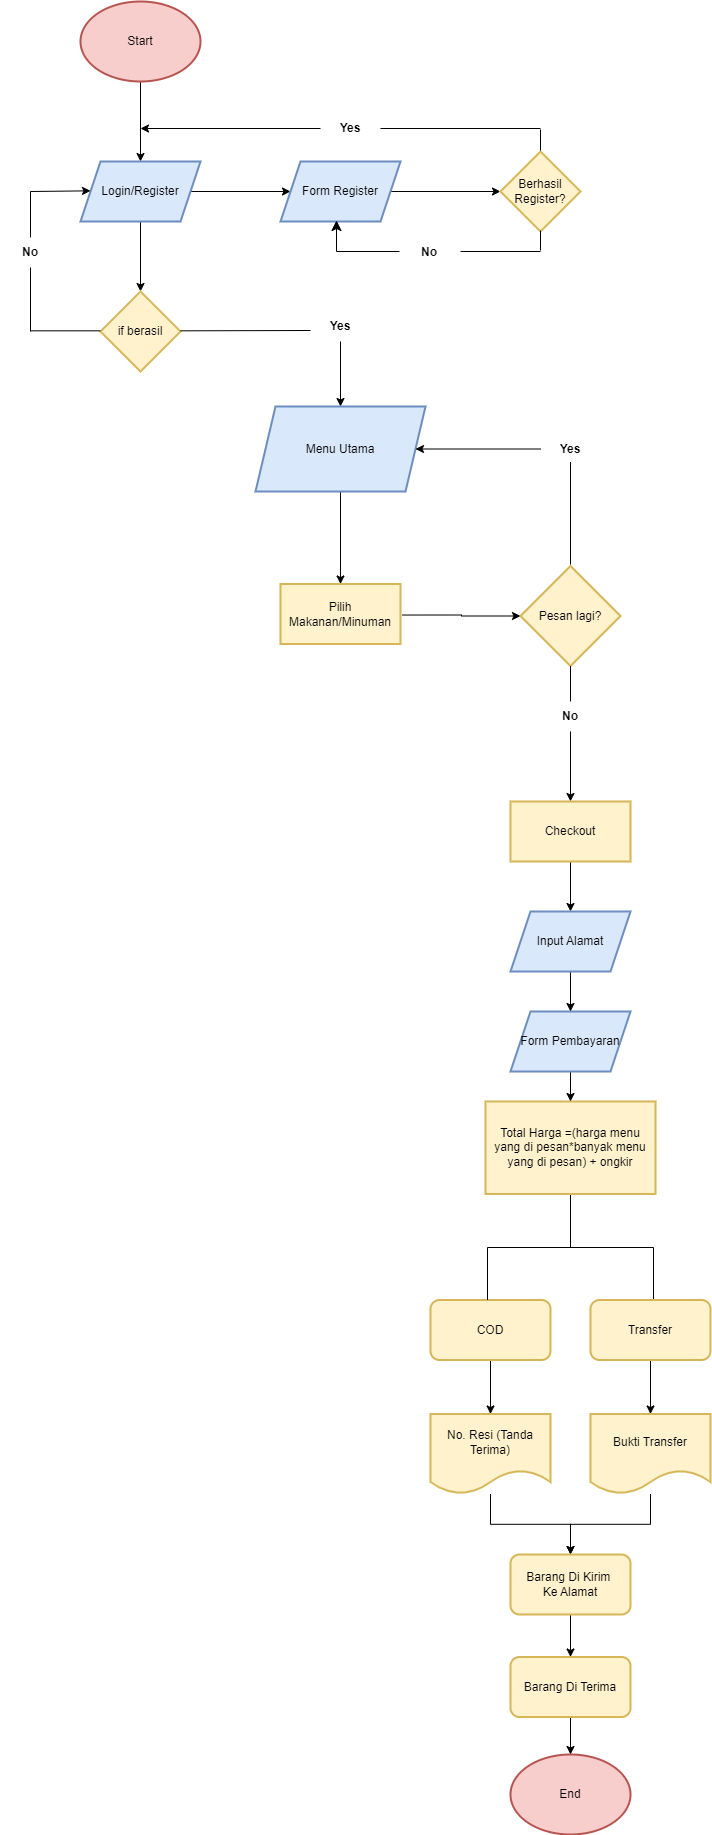

The diagram above was exported from draw.io. Its source (the exported page's mxGraphModel, read from the mxfile embedded in the PNG):
<mxGraphModel dx="2489" dy="1076" grid="1" gridSize="10" guides="1" tooltips="1" connect="1" arrows="1" fold="1" page="1" pageScale="1" pageWidth="827" pageHeight="1169" math="0" shadow="0">
  <root>
    <mxCell id="0" />
    <mxCell id="1" parent="0" />
    <mxCell id="oNgZ7wjqEaEcnt4NYckE-4" value="" style="edgeStyle=orthogonalEdgeStyle;rounded=0;orthogonalLoop=1;jettySize=auto;html=1;" parent="1" target="oNgZ7wjqEaEcnt4NYckE-3" edge="1">
      <mxGeometry relative="1" as="geometry">
        <mxPoint x="190" y="100" as="sourcePoint" />
      </mxGeometry>
    </mxCell>
    <mxCell id="oNgZ7wjqEaEcnt4NYckE-6" value="" style="edgeStyle=orthogonalEdgeStyle;rounded=0;orthogonalLoop=1;jettySize=auto;html=1;" parent="1" source="oNgZ7wjqEaEcnt4NYckE-3" target="oNgZ7wjqEaEcnt4NYckE-5" edge="1">
      <mxGeometry relative="1" as="geometry" />
    </mxCell>
    <mxCell id="oNgZ7wjqEaEcnt4NYckE-8" value="" style="edgeStyle=orthogonalEdgeStyle;rounded=0;orthogonalLoop=1;jettySize=auto;html=1;" parent="1" source="oNgZ7wjqEaEcnt4NYckE-3" target="oNgZ7wjqEaEcnt4NYckE-7" edge="1">
      <mxGeometry relative="1" as="geometry" />
    </mxCell>
    <mxCell id="oNgZ7wjqEaEcnt4NYckE-3" value="Login/Register" style="shape=parallelogram;perimeter=parallelogramPerimeter;whiteSpace=wrap;html=1;fixedSize=1;strokeWidth=2;fillColor=#dae8fc;strokeColor=#6c8ebf;" parent="1" vertex="1">
      <mxGeometry x="130" y="180" width="120" height="60" as="geometry" />
    </mxCell>
    <mxCell id="oNgZ7wjqEaEcnt4NYckE-5" value="if berasil" style="rhombus;whiteSpace=wrap;html=1;strokeWidth=2;fillColor=#fff2cc;strokeColor=#d6b656;" parent="1" vertex="1">
      <mxGeometry x="150" y="310" width="80" height="80" as="geometry" />
    </mxCell>
    <mxCell id="oNgZ7wjqEaEcnt4NYckE-10" value="" style="edgeStyle=orthogonalEdgeStyle;rounded=0;orthogonalLoop=1;jettySize=auto;html=1;" parent="1" source="oNgZ7wjqEaEcnt4NYckE-7" target="oNgZ7wjqEaEcnt4NYckE-9" edge="1">
      <mxGeometry relative="1" as="geometry" />
    </mxCell>
    <mxCell id="oNgZ7wjqEaEcnt4NYckE-7" value="Form Register" style="shape=parallelogram;perimeter=parallelogramPerimeter;whiteSpace=wrap;html=1;fixedSize=1;strokeWidth=2;fillColor=#dae8fc;strokeColor=#6c8ebf;" parent="1" vertex="1">
      <mxGeometry x="330" y="180" width="120" height="60" as="geometry" />
    </mxCell>
    <mxCell id="oNgZ7wjqEaEcnt4NYckE-9" value="Berhasil Register?" style="rhombus;whiteSpace=wrap;html=1;strokeWidth=2;fillColor=#fff2cc;strokeColor=#d6b656;" parent="1" vertex="1">
      <mxGeometry x="550" y="170" width="80" height="80" as="geometry" />
    </mxCell>
    <mxCell id="oNgZ7wjqEaEcnt4NYckE-15" value="" style="group" parent="1" vertex="1" connectable="0">
      <mxGeometry x="386" y="239" width="204" height="41" as="geometry" />
    </mxCell>
    <mxCell id="oNgZ7wjqEaEcnt4NYckE-12" value="" style="edgeStyle=segmentEdgeStyle;endArrow=classic;html=1;curved=0;rounded=0;endSize=8;startSize=8;entryX=0.75;entryY=1;entryDx=0;entryDy=0;startArrow=none;" parent="oNgZ7wjqEaEcnt4NYckE-15" source="oNgZ7wjqEaEcnt4NYckE-20" edge="1">
      <mxGeometry width="50" height="50" relative="1" as="geometry">
        <mxPoint x="204" y="30" as="sourcePoint" />
        <mxPoint as="targetPoint" />
        <Array as="points">
          <mxPoint y="31" />
        </Array>
      </mxGeometry>
    </mxCell>
    <mxCell id="oNgZ7wjqEaEcnt4NYckE-14" value="" style="endArrow=none;html=1;rounded=0;" parent="oNgZ7wjqEaEcnt4NYckE-15" edge="1">
      <mxGeometry width="50" height="50" relative="1" as="geometry">
        <mxPoint x="204" y="30" as="sourcePoint" />
        <mxPoint x="204" y="10" as="targetPoint" />
      </mxGeometry>
    </mxCell>
    <mxCell id="oNgZ7wjqEaEcnt4NYckE-20" value="&lt;b&gt;No&lt;/b&gt;" style="text;html=1;strokeColor=none;fillColor=none;align=center;verticalAlign=middle;whiteSpace=wrap;rounded=0;" parent="oNgZ7wjqEaEcnt4NYckE-15" vertex="1">
      <mxGeometry x="63" y="17" width="60" height="30" as="geometry" />
    </mxCell>
    <mxCell id="oNgZ7wjqEaEcnt4NYckE-23" value="" style="endArrow=none;html=1;rounded=0;" parent="oNgZ7wjqEaEcnt4NYckE-15" edge="1">
      <mxGeometry width="50" height="50" relative="1" as="geometry">
        <mxPoint x="124" y="31" as="sourcePoint" />
        <mxPoint x="204" y="31" as="targetPoint" />
      </mxGeometry>
    </mxCell>
    <mxCell id="oNgZ7wjqEaEcnt4NYckE-16" value="" style="endArrow=none;html=1;rounded=0;" parent="1" edge="1">
      <mxGeometry width="50" height="50" relative="1" as="geometry">
        <mxPoint x="590" y="169" as="sourcePoint" />
        <mxPoint x="590" y="148" as="targetPoint" />
      </mxGeometry>
    </mxCell>
    <mxCell id="oNgZ7wjqEaEcnt4NYckE-17" value="" style="endArrow=classic;html=1;rounded=0;startArrow=none;" parent="1" source="oNgZ7wjqEaEcnt4NYckE-18" edge="1">
      <mxGeometry width="50" height="50" relative="1" as="geometry">
        <mxPoint x="590" y="147" as="sourcePoint" />
        <mxPoint x="190" y="147" as="targetPoint" />
      </mxGeometry>
    </mxCell>
    <mxCell id="oNgZ7wjqEaEcnt4NYckE-19" value="" style="endArrow=none;html=1;rounded=0;" parent="1" target="oNgZ7wjqEaEcnt4NYckE-18" edge="1">
      <mxGeometry width="50" height="50" relative="1" as="geometry">
        <mxPoint x="590" y="147" as="sourcePoint" />
        <mxPoint x="190" y="147" as="targetPoint" />
      </mxGeometry>
    </mxCell>
    <mxCell id="oNgZ7wjqEaEcnt4NYckE-18" value="&lt;b&gt;Yes&lt;/b&gt;" style="text;html=1;strokeColor=none;fillColor=none;align=center;verticalAlign=middle;whiteSpace=wrap;rounded=0;" parent="1" vertex="1">
      <mxGeometry x="370" y="132" width="60" height="30" as="geometry" />
    </mxCell>
    <mxCell id="oNgZ7wjqEaEcnt4NYckE-25" value="" style="edgeStyle=none;orthogonalLoop=1;jettySize=auto;html=1;rounded=0;" parent="1" edge="1">
      <mxGeometry width="100" relative="1" as="geometry">
        <mxPoint x="80" y="210" as="sourcePoint" />
        <mxPoint x="140" y="209.33" as="targetPoint" />
        <Array as="points" />
      </mxGeometry>
    </mxCell>
    <mxCell id="oNgZ7wjqEaEcnt4NYckE-26" value="" style="endArrow=none;html=1;rounded=0;startArrow=none;" parent="1" source="oNgZ7wjqEaEcnt4NYckE-28" edge="1">
      <mxGeometry width="50" height="50" relative="1" as="geometry">
        <mxPoint x="80" y="350" as="sourcePoint" />
        <mxPoint x="80" y="210" as="targetPoint" />
      </mxGeometry>
    </mxCell>
    <mxCell id="oNgZ7wjqEaEcnt4NYckE-27" value="" style="endArrow=none;html=1;rounded=0;" parent="1" edge="1">
      <mxGeometry width="50" height="50" relative="1" as="geometry">
        <mxPoint x="80" y="349.33" as="sourcePoint" />
        <mxPoint x="150" y="349.33" as="targetPoint" />
      </mxGeometry>
    </mxCell>
    <mxCell id="oNgZ7wjqEaEcnt4NYckE-29" value="" style="endArrow=none;html=1;rounded=0;" parent="1" target="oNgZ7wjqEaEcnt4NYckE-28" edge="1">
      <mxGeometry width="50" height="50" relative="1" as="geometry">
        <mxPoint x="80" y="350" as="sourcePoint" />
        <mxPoint x="80" y="210" as="targetPoint" />
      </mxGeometry>
    </mxCell>
    <mxCell id="oNgZ7wjqEaEcnt4NYckE-28" value="&lt;b&gt;No&lt;/b&gt;" style="text;html=1;strokeColor=none;fillColor=none;align=center;verticalAlign=middle;whiteSpace=wrap;rounded=0;" parent="1" vertex="1">
      <mxGeometry x="50" y="256" width="60" height="30" as="geometry" />
    </mxCell>
    <mxCell id="oNgZ7wjqEaEcnt4NYckE-30" value="" style="endArrow=none;html=1;rounded=0;" parent="1" edge="1">
      <mxGeometry width="50" height="50" relative="1" as="geometry">
        <mxPoint x="230" y="349.33" as="sourcePoint" />
        <mxPoint x="360" y="349" as="targetPoint" />
      </mxGeometry>
    </mxCell>
    <mxCell id="oNgZ7wjqEaEcnt4NYckE-37" value="" style="edgeStyle=orthogonalEdgeStyle;rounded=0;orthogonalLoop=1;jettySize=auto;html=1;" parent="1" source="oNgZ7wjqEaEcnt4NYckE-35" target="oNgZ7wjqEaEcnt4NYckE-36" edge="1">
      <mxGeometry relative="1" as="geometry" />
    </mxCell>
    <mxCell id="oNgZ7wjqEaEcnt4NYckE-35" value="&lt;b&gt;Yes&lt;/b&gt;" style="text;html=1;strokeColor=none;fillColor=none;align=center;verticalAlign=middle;whiteSpace=wrap;rounded=0;" parent="1" vertex="1">
      <mxGeometry x="360" y="330" width="60" height="30" as="geometry" />
    </mxCell>
    <mxCell id="oNgZ7wjqEaEcnt4NYckE-40" value="" style="edgeStyle=orthogonalEdgeStyle;rounded=0;orthogonalLoop=1;jettySize=auto;html=1;fontFamily=Helvetica;fontSize=12;fontColor=default;entryX=0;entryY=0.5;entryDx=0;entryDy=0;entryPerimeter=0;" parent="1" target="oNgZ7wjqEaEcnt4NYckE-80" edge="1">
      <mxGeometry relative="1" as="geometry">
        <mxPoint x="451.9921568627451" y="633.5333333333333" as="sourcePoint" />
        <mxPoint x="567" y="633.5333333333333" as="targetPoint" />
      </mxGeometry>
    </mxCell>
    <mxCell id="oNgZ7wjqEaEcnt4NYckE-87" value="" style="edgeStyle=orthogonalEdgeStyle;rounded=0;orthogonalLoop=1;jettySize=auto;html=1;fontFamily=Helvetica;fontSize=12;fontColor=default;" parent="1" source="oNgZ7wjqEaEcnt4NYckE-36" target="oNgZ7wjqEaEcnt4NYckE-86" edge="1">
      <mxGeometry relative="1" as="geometry" />
    </mxCell>
    <mxCell id="oNgZ7wjqEaEcnt4NYckE-36" value="Menu Utama" style="shape=parallelogram;perimeter=parallelogramPerimeter;whiteSpace=wrap;html=1;fixedSize=1;strokeWidth=2;fillColor=#dae8fc;strokeColor=#6c8ebf;" parent="1" vertex="1">
      <mxGeometry x="305" y="425" width="170" height="85" as="geometry" />
    </mxCell>
    <mxCell id="oNgZ7wjqEaEcnt4NYckE-80" value="Pesan lagi?" style="strokeWidth=2;html=1;shape=mxgraph.flowchart.decision;whiteSpace=wrap;strokeColor=#d6b656;fontFamily=Helvetica;fontSize=12;fillColor=#fff2cc;" parent="1" vertex="1">
      <mxGeometry x="570" y="584.5" width="100" height="100" as="geometry" />
    </mxCell>
    <mxCell id="oNgZ7wjqEaEcnt4NYckE-86" value="Pilih Makanan/Minuman" style="whiteSpace=wrap;html=1;strokeWidth=2;fillColor=#fff2cc;strokeColor=#d6b656;" parent="1" vertex="1">
      <mxGeometry x="330" y="602.5" width="120" height="60" as="geometry" />
    </mxCell>
    <mxCell id="oNgZ7wjqEaEcnt4NYckE-91" value="" style="edgeStyle=orthogonalEdgeStyle;rounded=0;orthogonalLoop=1;jettySize=auto;html=1;fontFamily=Helvetica;fontSize=12;fontColor=default;" parent="1" source="oNgZ7wjqEaEcnt4NYckE-88" target="oNgZ7wjqEaEcnt4NYckE-36" edge="1">
      <mxGeometry relative="1" as="geometry" />
    </mxCell>
    <mxCell id="oNgZ7wjqEaEcnt4NYckE-88" value="&lt;b&gt;Yes&lt;/b&gt;" style="text;html=1;strokeColor=none;fillColor=none;align=center;verticalAlign=middle;whiteSpace=wrap;rounded=0;" parent="1" vertex="1">
      <mxGeometry x="590" y="452.5" width="60" height="30" as="geometry" />
    </mxCell>
    <mxCell id="oNgZ7wjqEaEcnt4NYckE-92" value="" style="endArrow=none;html=1;rounded=0;fontFamily=Helvetica;fontSize=12;fontColor=default;entryX=0.5;entryY=1;entryDx=0;entryDy=0;" parent="1" edge="1">
      <mxGeometry width="50" height="50" relative="1" as="geometry">
        <mxPoint x="620" y="583" as="sourcePoint" />
        <mxPoint x="620" y="480.5" as="targetPoint" />
      </mxGeometry>
    </mxCell>
    <mxCell id="oNgZ7wjqEaEcnt4NYckE-94" value="" style="edgeStyle=orthogonalEdgeStyle;rounded=0;orthogonalLoop=1;jettySize=auto;html=1;fontFamily=Helvetica;fontSize=12;fontColor=default;" parent="1" source="oNgZ7wjqEaEcnt4NYckE-93" edge="1">
      <mxGeometry relative="1" as="geometry">
        <mxPoint x="620" y="820" as="targetPoint" />
      </mxGeometry>
    </mxCell>
    <mxCell id="oNgZ7wjqEaEcnt4NYckE-93" value="&lt;b&gt;No&lt;/b&gt;" style="text;html=1;strokeColor=none;fillColor=none;align=center;verticalAlign=middle;whiteSpace=wrap;rounded=0;" parent="1" vertex="1">
      <mxGeometry x="590" y="720" width="60" height="30" as="geometry" />
    </mxCell>
    <mxCell id="oNgZ7wjqEaEcnt4NYckE-95" value="" style="endArrow=none;html=1;rounded=0;fontFamily=Helvetica;fontSize=12;fontColor=default;exitX=0.5;exitY=0;exitDx=0;exitDy=0;entryX=0.5;entryY=1;entryDx=0;entryDy=0;entryPerimeter=0;" parent="1" source="oNgZ7wjqEaEcnt4NYckE-93" target="oNgZ7wjqEaEcnt4NYckE-80" edge="1">
      <mxGeometry width="50" height="50" relative="1" as="geometry">
        <mxPoint x="560" y="740" as="sourcePoint" />
        <mxPoint x="610" y="690" as="targetPoint" />
      </mxGeometry>
    </mxCell>
    <mxCell id="Dh_DOhHpz6IXvARhl3iL-2" value="Start" style="ellipse;whiteSpace=wrap;html=1;strokeWidth=2;fillColor=#f8cecc;strokeColor=#b85450;" vertex="1" parent="1">
      <mxGeometry x="130" y="20" width="120" height="80" as="geometry" />
    </mxCell>
    <mxCell id="Dh_DOhHpz6IXvARhl3iL-7" value="Total Harga =(harga menu yang di pesan*banyak menu yang di pesan) + ongkir" style="whiteSpace=wrap;html=1;strokeWidth=2;fillColor=#fff2cc;strokeColor=#d6b656;" vertex="1" parent="1">
      <mxGeometry x="535" y="1120" width="170" height="92.5" as="geometry" />
    </mxCell>
    <mxCell id="Dh_DOhHpz6IXvARhl3iL-8" value="End" style="ellipse;whiteSpace=wrap;html=1;strokeWidth=2;fillColor=#f8cecc;strokeColor=#b85450;" vertex="1" parent="1">
      <mxGeometry x="560" y="1773" width="120" height="80" as="geometry" />
    </mxCell>
    <mxCell id="Dh_DOhHpz6IXvARhl3iL-32" value="" style="edgeStyle=orthogonalEdgeStyle;rounded=0;orthogonalLoop=1;jettySize=auto;html=1;" edge="1" parent="1" source="Dh_DOhHpz6IXvARhl3iL-14" target="Dh_DOhHpz6IXvARhl3iL-31">
      <mxGeometry relative="1" as="geometry" />
    </mxCell>
    <mxCell id="Dh_DOhHpz6IXvARhl3iL-14" value="Checkout" style="whiteSpace=wrap;html=1;strokeWidth=2;fillColor=#fff2cc;strokeColor=#d6b656;" vertex="1" parent="1">
      <mxGeometry x="560" y="820" width="120" height="60" as="geometry" />
    </mxCell>
    <mxCell id="Dh_DOhHpz6IXvARhl3iL-23" value="" style="edgeStyle=orthogonalEdgeStyle;rounded=0;orthogonalLoop=1;jettySize=auto;html=1;" edge="1" parent="1" source="Dh_DOhHpz6IXvARhl3iL-16" target="Dh_DOhHpz6IXvARhl3iL-19">
      <mxGeometry relative="1" as="geometry" />
    </mxCell>
    <mxCell id="Dh_DOhHpz6IXvARhl3iL-16" value="COD" style="rounded=1;whiteSpace=wrap;html=1;align=center;strokeWidth=2;fillColor=#fff2cc;strokeColor=#d6b656;" vertex="1" parent="1">
      <mxGeometry x="480" y="1318.5" width="120" height="60" as="geometry" />
    </mxCell>
    <mxCell id="Dh_DOhHpz6IXvARhl3iL-15" value="" style="strokeWidth=1;html=1;shape=mxgraph.flowchart.annotation_2;align=left;labelPosition=right;pointerEvents=1;rotation=90;" vertex="1" parent="1">
      <mxGeometry x="567.5" y="1183" width="105" height="166" as="geometry" />
    </mxCell>
    <mxCell id="Dh_DOhHpz6IXvARhl3iL-22" value="" style="edgeStyle=orthogonalEdgeStyle;rounded=0;orthogonalLoop=1;jettySize=auto;html=1;" edge="1" parent="1" source="Dh_DOhHpz6IXvARhl3iL-18" target="Dh_DOhHpz6IXvARhl3iL-20">
      <mxGeometry relative="1" as="geometry" />
    </mxCell>
    <mxCell id="Dh_DOhHpz6IXvARhl3iL-18" value="Transfer" style="rounded=1;whiteSpace=wrap;html=1;align=center;strokeWidth=2;fillColor=#fff2cc;strokeColor=#d6b656;" vertex="1" parent="1">
      <mxGeometry x="640" y="1318.5" width="120" height="60" as="geometry" />
    </mxCell>
    <mxCell id="Dh_DOhHpz6IXvARhl3iL-36" value="" style="edgeStyle=orthogonalEdgeStyle;rounded=0;orthogonalLoop=1;jettySize=auto;html=1;" edge="1" parent="1" source="Dh_DOhHpz6IXvARhl3iL-19" target="Dh_DOhHpz6IXvARhl3iL-35">
      <mxGeometry relative="1" as="geometry" />
    </mxCell>
    <mxCell id="Dh_DOhHpz6IXvARhl3iL-19" value="No. Resi (Tanda Terima)" style="shape=document;whiteSpace=wrap;html=1;boundedLbl=1;fillColor=#fff2cc;strokeColor=#d6b656;strokeWidth=2;" vertex="1" parent="1">
      <mxGeometry x="480" y="1432.5" width="120" height="80" as="geometry" />
    </mxCell>
    <mxCell id="Dh_DOhHpz6IXvARhl3iL-37" value="" style="edgeStyle=orthogonalEdgeStyle;rounded=0;orthogonalLoop=1;jettySize=auto;html=1;" edge="1" parent="1" source="Dh_DOhHpz6IXvARhl3iL-20" target="Dh_DOhHpz6IXvARhl3iL-35">
      <mxGeometry relative="1" as="geometry" />
    </mxCell>
    <mxCell id="Dh_DOhHpz6IXvARhl3iL-20" value="Bukti Transfer" style="shape=document;whiteSpace=wrap;html=1;boundedLbl=1;strokeWidth=2;fillColor=#fff2cc;strokeColor=#d6b656;" vertex="1" parent="1">
      <mxGeometry x="640" y="1432.5" width="120" height="80" as="geometry" />
    </mxCell>
    <mxCell id="Dh_DOhHpz6IXvARhl3iL-40" value="" style="edgeStyle=orthogonalEdgeStyle;rounded=0;orthogonalLoop=1;jettySize=auto;html=1;" edge="1" parent="1" source="Dh_DOhHpz6IXvARhl3iL-27" target="Dh_DOhHpz6IXvARhl3iL-7">
      <mxGeometry relative="1" as="geometry" />
    </mxCell>
    <mxCell id="Dh_DOhHpz6IXvARhl3iL-27" value="Form Pembayaran" style="shape=parallelogram;perimeter=parallelogramPerimeter;whiteSpace=wrap;html=1;fixedSize=1;strokeWidth=2;fillColor=#dae8fc;strokeColor=#6c8ebf;" vertex="1" parent="1">
      <mxGeometry x="560" y="1030" width="120" height="60" as="geometry" />
    </mxCell>
    <mxCell id="Dh_DOhHpz6IXvARhl3iL-33" value="" style="edgeStyle=orthogonalEdgeStyle;rounded=0;orthogonalLoop=1;jettySize=auto;html=1;" edge="1" parent="1" source="Dh_DOhHpz6IXvARhl3iL-31" target="Dh_DOhHpz6IXvARhl3iL-27">
      <mxGeometry relative="1" as="geometry" />
    </mxCell>
    <mxCell id="Dh_DOhHpz6IXvARhl3iL-31" value="Input Alamat" style="shape=parallelogram;perimeter=parallelogramPerimeter;whiteSpace=wrap;html=1;fixedSize=1;strokeWidth=2;fillColor=#dae8fc;strokeColor=#6c8ebf;" vertex="1" parent="1">
      <mxGeometry x="560" y="930" width="120" height="60" as="geometry" />
    </mxCell>
    <mxCell id="Dh_DOhHpz6IXvARhl3iL-39" value="" style="edgeStyle=orthogonalEdgeStyle;rounded=0;orthogonalLoop=1;jettySize=auto;html=1;" edge="1" parent="1" source="Dh_DOhHpz6IXvARhl3iL-34" target="Dh_DOhHpz6IXvARhl3iL-8">
      <mxGeometry relative="1" as="geometry" />
    </mxCell>
    <mxCell id="Dh_DOhHpz6IXvARhl3iL-34" value="Barang Di Terima" style="rounded=1;whiteSpace=wrap;html=1;align=center;strokeWidth=2;fillColor=#fff2cc;strokeColor=#d6b656;" vertex="1" parent="1">
      <mxGeometry x="560" y="1675.5" width="120" height="60" as="geometry" />
    </mxCell>
    <mxCell id="Dh_DOhHpz6IXvARhl3iL-38" value="" style="edgeStyle=orthogonalEdgeStyle;rounded=0;orthogonalLoop=1;jettySize=auto;html=1;" edge="1" parent="1" source="Dh_DOhHpz6IXvARhl3iL-35" target="Dh_DOhHpz6IXvARhl3iL-34">
      <mxGeometry relative="1" as="geometry" />
    </mxCell>
    <mxCell id="Dh_DOhHpz6IXvARhl3iL-35" value="Barang Di Kirim&amp;nbsp;&lt;br&gt;Ke Alamat" style="rounded=1;whiteSpace=wrap;html=1;align=center;strokeWidth=2;fillColor=#fff2cc;strokeColor=#d6b656;" vertex="1" parent="1">
      <mxGeometry x="560" y="1573" width="120" height="60" as="geometry" />
    </mxCell>
  </root>
</mxGraphModel>